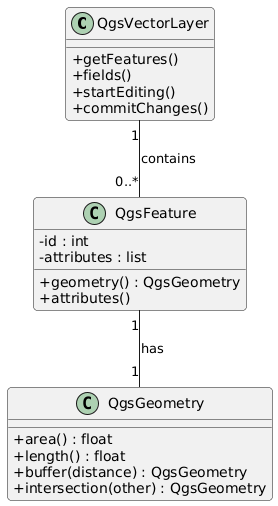

The diagram above was rendered by PlantUML. Its source (embedded in the PNG):
@startuml
hide stereotype
			skinparam classAttributeIconSize 0
			skinparam shadowing false
			skinparam roundcorner 8
			
			class QgsVectorLayer {
				+ getFeatures()
				+ fields()
				+ startEditing()
				+ commitChanges()
			}
			
			class QgsFeature {
				- id : int
				- attributes : list
				+ geometry() : QgsGeometry
				+ attributes()
			}
			
			class QgsGeometry {
				+ area() : float
				+ length() : float
				+ buffer(distance) : QgsGeometry
				+ intersection(other) : QgsGeometry
			}
			
			QgsVectorLayer "1" -- "0..*" QgsFeature : contains
			QgsFeature "1" -- "1" QgsGeometry : has
@enduml